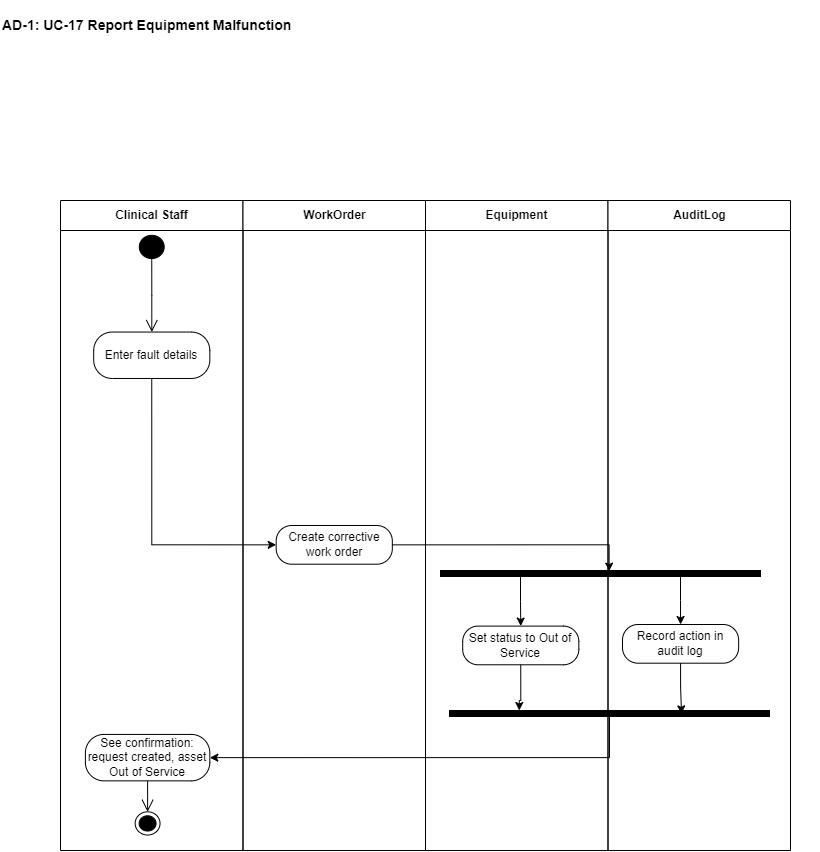

The diagram above was exported from draw.io. Its source (the exported page's mxGraphModel, read from the mxfile embedded in the PNG):
<mxGraphModel dx="1064" dy="570" grid="1" gridSize="10" guides="1" tooltips="1" connect="1" arrows="1" fold="1" page="1" pageScale="1" pageWidth="1100" pageHeight="1000" math="0" shadow="0">
  <root>
    <mxCell id="0" />
    <mxCell id="1" parent="0" />
    <mxCell id="title" parent="1" style="text;html=1;align=left;verticalAlign=middle;fontSize=14;" value="&lt;b&gt;AD-1: UC-17 Report Equipment Malfunction&lt;/b&gt;" vertex="1">
      <mxGeometry height="50" width="820" x="40" y="10" as="geometry" />
    </mxCell>
    <mxCell id="yLnc_zqFOKUUMgcc194e-2" connectable="0" parent="1" style="group" value="" vertex="1">
      <mxGeometry height="760" width="730" x="100" y="100" as="geometry" />
    </mxCell>
    <mxCell id="yLnc_zqFOKUUMgcc194e-4" connectable="0" parent="yLnc_zqFOKUUMgcc194e-2" style="group" value="" vertex="1">
      <mxGeometry height="650" width="730" y="110" as="geometry" />
    </mxCell>
    <mxCell id="laneStaff" parent="yLnc_zqFOKUUMgcc194e-4" style="swimlane;html=1;startSize=30;fontStyle=1;" value="Clinical Staff" vertex="1">
      <mxGeometry height="650" width="182.5" as="geometry">
        <mxRectangle height="30" width="110" as="alternateBounds" />
      </mxGeometry>
    </mxCell>
    <mxCell id="start" parent="laneStaff" style="ellipse;html=1;fillColor=#000000;strokeColor=#000000;" value="" vertex="1">
      <mxGeometry height="23.214285714285715" width="24.886363636363637" x="78.80681818181819" y="34.82142857142857" as="geometry" />
    </mxCell>
    <mxCell id="aEnter" parent="laneStaff" style="rounded=1;whiteSpace=wrap;html=1;arcSize=40;" value="Enter fault details" vertex="1">
      <mxGeometry height="46.42857142857143" width="116.13636363636364" x="33.18181818181819" y="131.54761904761907" as="geometry" />
    </mxCell>
    <mxCell id="aConfirm" parent="laneStaff" style="rounded=1;whiteSpace=wrap;html=1;arcSize=40;" value="See confirmation: request created, asset Out of Service" vertex="1">
      <mxGeometry height="46.42857142857143" width="124.43181818181819" x="24.886363636363637" y="533.9285714285714" as="geometry" />
    </mxCell>
    <mxCell id="final" parent="laneStaff" style="ellipse;html=1;shape=endState;fillColor=#000000;strokeColor=#000000;" value="" vertex="1">
      <mxGeometry height="23.214285714285715" width="24.886363636363637" x="74.6590909090909" y="611.3095238095239" as="geometry" />
    </mxCell>
    <mxCell id="e2" edge="1" parent="laneStaff" source="start" style="edgeStyle=orthogonalEdgeStyle;rounded=0;html=1;endArrow=open;endSize=10;exitX=0.5;exitY=1;exitDx=0;exitDy=0;" target="aEnter">
      <mxGeometry relative="1" as="geometry">
        <mxPoint x="91.25" y="108.33333333333334" as="sourcePoint" />
      </mxGeometry>
    </mxCell>
    <mxCell id="e14" edge="1" parent="laneStaff" source="aConfirm" style="edgeStyle=orthogonalEdgeStyle;rounded=0;html=1;endArrow=open;endSize=10;" target="final">
      <mxGeometry relative="1" as="geometry" />
    </mxCell>
    <mxCell id="laneWO" parent="yLnc_zqFOKUUMgcc194e-4" style="swimlane;html=1;startSize=30;fontStyle=1;" value="WorkOrder" vertex="1">
      <mxGeometry height="650" width="182.5" x="182.5" as="geometry" />
    </mxCell>
    <mxCell id="aCreate" parent="laneWO" style="rounded=1;whiteSpace=wrap;html=1;arcSize=40;" value="Create corrective work order" vertex="1">
      <mxGeometry height="38.69047619047619" width="116.13636363636364" x="33.18181818181819" y="325" as="geometry" />
    </mxCell>
    <mxCell id="laneEq" parent="yLnc_zqFOKUUMgcc194e-4" style="swimlane;html=1;startSize=30;fontStyle=1;" value="Equipment" vertex="1">
      <mxGeometry height="650" width="182.5" x="365" as="geometry" />
    </mxCell>
    <mxCell id="aStatus" parent="laneEq" style="rounded=1;whiteSpace=wrap;html=1;arcSize=40;" value="Set status to Out of Service" vertex="1">
      <mxGeometry height="38.69047619047619" width="116.13636363636364" x="37.18181818181819" y="425.59523809523813" as="geometry" />
    </mxCell>
    <mxCell id="laneAudit" parent="yLnc_zqFOKUUMgcc194e-4" style="swimlane;html=1;startSize=30;fontStyle=1;" value="AuditLog" vertex="1">
      <mxGeometry height="650" width="182.5" x="547.5" as="geometry" />
    </mxCell>
    <mxCell id="aRecord" parent="laneAudit" style="rounded=1;whiteSpace=wrap;html=1;arcSize=40;" value="Record action in audit log" vertex="1">
      <mxGeometry height="38.69047619047619" width="116.13636363636364" x="14.501818181818187" y="423.9952380952381" as="geometry" />
    </mxCell>
    <mxCell id="yLnc_zqFOKUUMgcc194e-10" edge="1" parent="laneAudit" source="fork" style="edgeStyle=orthogonalEdgeStyle;rounded=0;orthogonalLoop=1;jettySize=auto;html=1;exitX=0.75;exitY=1;exitDx=0;exitDy=0;entryX=0.5;entryY=0;entryDx=0;entryDy=0;defaultLabelBackgroundColor=page;" target="aRecord">
      <mxGeometry relative="1" as="geometry" />
    </mxCell>
    <mxCell id="fork" parent="laneAudit" style="rounded=0;html=1;fillColor=#000000;strokeColor=#000000;" value="" vertex="1">
      <mxGeometry height="6" width="320" x="-167.5" y="370" as="geometry" />
    </mxCell>
    <mxCell id="join" parent="laneAudit" style="rounded=0;html=1;fillColor=#000000;strokeColor=#000000;" value="" vertex="1">
      <mxGeometry height="6" width="320" x="-158.5" y="510" as="geometry" />
    </mxCell>
    <mxCell id="yLnc_zqFOKUUMgcc194e-12" edge="1" parent="laneAudit" source="aRecord" style="edgeStyle=orthogonalEdgeStyle;rounded=0;orthogonalLoop=1;jettySize=auto;html=1;exitX=0.5;exitY=1;exitDx=0;exitDy=0;entryX=0.725;entryY=0.557;entryDx=0;entryDy=0;entryPerimeter=0;defaultLabelBackgroundColor=page;" target="join">
      <mxGeometry relative="1" as="geometry" />
    </mxCell>
    <mxCell id="yLnc_zqFOKUUMgcc194e-1" edge="1" parent="yLnc_zqFOKUUMgcc194e-4" source="aEnter" style="edgeStyle=orthogonalEdgeStyle;rounded=0;orthogonalLoop=1;jettySize=auto;html=1;exitX=0.5;exitY=1;exitDx=0;exitDy=0;entryX=0;entryY=0.5;entryDx=0;entryDy=0;defaultLabelBackgroundColor=page;" target="aCreate">
      <mxGeometry relative="1" as="geometry" />
    </mxCell>
    <mxCell id="yLnc_zqFOKUUMgcc194e-5" edge="1" parent="yLnc_zqFOKUUMgcc194e-4" source="aCreate" style="edgeStyle=orthogonalEdgeStyle;rounded=0;orthogonalLoop=1;jettySize=auto;html=1;exitX=1;exitY=0.5;exitDx=0;exitDy=0;entryX=0.527;entryY=0.098;entryDx=0;entryDy=0;entryPerimeter=0;defaultLabelBackgroundColor=page;" target="fork">
      <mxGeometry relative="1" as="geometry" />
    </mxCell>
    <mxCell id="yLnc_zqFOKUUMgcc194e-7" edge="1" parent="yLnc_zqFOKUUMgcc194e-4" source="join" style="edgeStyle=orthogonalEdgeStyle;rounded=0;orthogonalLoop=1;jettySize=auto;html=1;exitX=0.5;exitY=1;exitDx=0;exitDy=0;entryX=1;entryY=0.5;entryDx=0;entryDy=0;defaultLabelBackgroundColor=page;" target="aConfirm">
      <mxGeometry relative="1" as="geometry" />
    </mxCell>
    <mxCell id="yLnc_zqFOKUUMgcc194e-9" edge="1" parent="yLnc_zqFOKUUMgcc194e-4" source="fork" style="edgeStyle=orthogonalEdgeStyle;rounded=0;orthogonalLoop=1;jettySize=auto;html=1;exitX=0.25;exitY=1;exitDx=0;exitDy=0;entryX=0.5;entryY=0;entryDx=0;entryDy=0;defaultLabelBackgroundColor=page;" target="aStatus">
      <mxGeometry relative="1" as="geometry" />
    </mxCell>
    <mxCell id="yLnc_zqFOKUUMgcc194e-11" edge="1" parent="yLnc_zqFOKUUMgcc194e-4" source="aStatus" style="edgeStyle=orthogonalEdgeStyle;rounded=0;orthogonalLoop=1;jettySize=auto;html=1;exitX=0.5;exitY=1;exitDx=0;exitDy=0;defaultLabelBackgroundColor=page;">
      <mxGeometry relative="1" x="0.0166" as="geometry">
        <Array as="points">
          <mxPoint x="460.3" y="500" />
          <mxPoint x="458.8" y="500" />
        </Array>
        <mxPoint x="458.76" y="510" as="targetPoint" />
      </mxGeometry>
    </mxCell>
  </root>
</mxGraphModel>